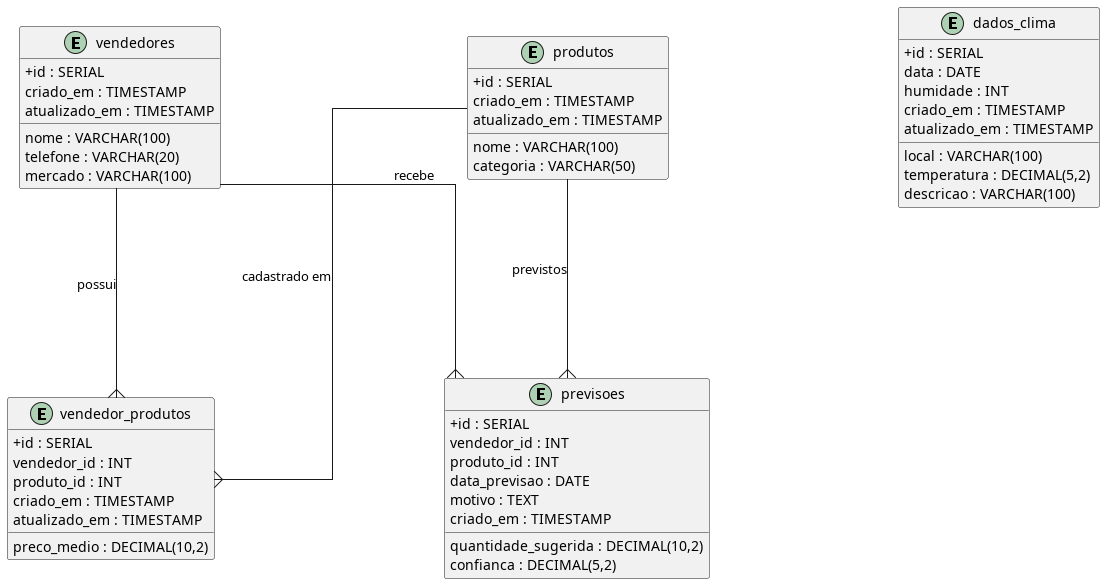

The diagram above was rendered by PlantUML. Its source (embedded in the PNG):
@startuml ER_diagram
skinparam linetype ortho
skinparam shadowing false
skinparam classAttributeIconSize 0

skinparam {
    Nodesep 230
    Ranksep 170
    Linetype ortho
}

entity vendedores {
  +id : SERIAL
  nome : VARCHAR(100)
  telefone : VARCHAR(20)
  mercado : VARCHAR(100)
  criado_em : TIMESTAMP
  atualizado_em : TIMESTAMP
}

entity produtos {
  +id : SERIAL
  nome : VARCHAR(100)
  categoria : VARCHAR(50)
  criado_em : TIMESTAMP
  atualizado_em : TIMESTAMP
}

entity vendedor_produtos {
  +id : SERIAL
  vendedor_id : INT
  produto_id : INT
  preco_medio : DECIMAL(10,2)
  criado_em : TIMESTAMP
  atualizado_em : TIMESTAMP
}

entity previsoes {
  +id : SERIAL
  vendedor_id : INT
  produto_id : INT
  data_previsao : DATE
  quantidade_sugerida : DECIMAL(10,2)
  confianca : DECIMAL(5,2)
  motivo : TEXT
  criado_em : TIMESTAMP
}

entity dados_clima {
  +id : SERIAL
  data : DATE
  local : VARCHAR(100)
  temperatura : DECIMAL(5,2)
  descricao : VARCHAR(100)
  humidade : INT
  criado_em : TIMESTAMP
  atualizado_em : TIMESTAMP
}

vendedores --{ vendedor_produtos : possui
produtos  --{ vendedor_produtos : cadastrado em

vendedores --{ previsoes : recebe
produtos --{ previsoes : previstos

@enduml